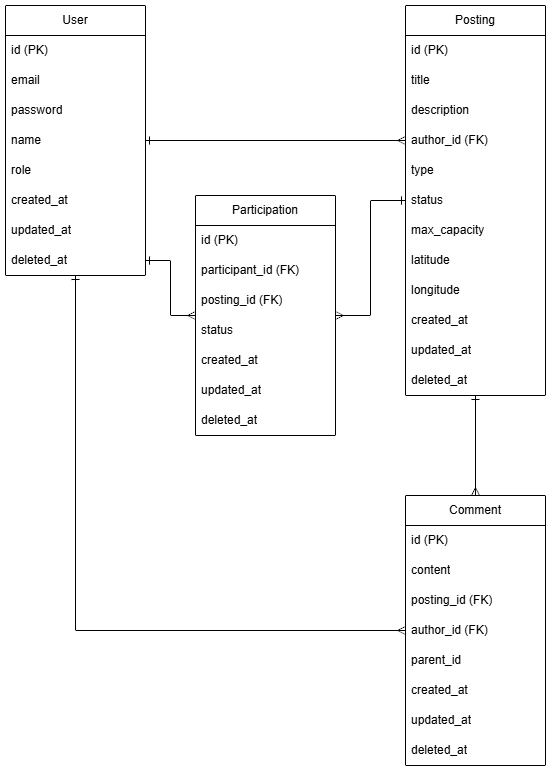

The diagram above was exported from draw.io. Its source (the exported page's mxGraphModel, read from the mxfile embedded in the PNG):
<mxGraphModel dx="541" dy="760" grid="1" gridSize="10" guides="1" tooltips="1" connect="1" arrows="1" fold="1" page="1" pageScale="1" pageWidth="827" pageHeight="1169" math="0" shadow="0">
  <root>
    <mxCell id="0" />
    <mxCell id="1" parent="0" />
    <mxCell id="DhaKO6GE_FkFDsdi8b3c-65" edge="1" parent="1" source="DhaKO6GE_FkFDsdi8b3c-15" style="edgeStyle=orthogonalEdgeStyle;rounded=0;orthogonalLoop=1;jettySize=auto;html=1;entryX=0;entryY=0.5;entryDx=0;entryDy=0;endArrow=ERmany;endFill=0;startArrow=ERone;startFill=0;" target="DhaKO6GE_FkFDsdi8b3c-41">
      <mxGeometry relative="1" as="geometry" />
    </mxCell>
    <mxCell id="DhaKO6GE_FkFDsdi8b3c-15" parent="1" style="swimlane;fontStyle=0;childLayout=stackLayout;horizontal=1;startSize=30;horizontalStack=0;resizeParent=1;resizeParentMax=0;resizeLast=0;collapsible=1;marginBottom=0;whiteSpace=wrap;html=1;" value="User" vertex="1">
      <mxGeometry height="270" width="140" x="70" y="130" as="geometry" />
    </mxCell>
    <mxCell id="DhaKO6GE_FkFDsdi8b3c-16" parent="DhaKO6GE_FkFDsdi8b3c-15" style="text;strokeColor=none;fillColor=none;align=left;verticalAlign=middle;spacingLeft=4;spacingRight=4;overflow=hidden;points=[[0,0.5],[1,0.5]];portConstraint=eastwest;rotatable=0;whiteSpace=wrap;html=1;" value="id (PK)" vertex="1">
      <mxGeometry height="30" width="140" y="30" as="geometry" />
    </mxCell>
    <mxCell id="DhaKO6GE_FkFDsdi8b3c-17" parent="DhaKO6GE_FkFDsdi8b3c-15" style="text;strokeColor=none;fillColor=none;align=left;verticalAlign=middle;spacingLeft=4;spacingRight=4;overflow=hidden;points=[[0,0.5],[1,0.5]];portConstraint=eastwest;rotatable=0;whiteSpace=wrap;html=1;" value="email" vertex="1">
      <mxGeometry height="30" width="140" y="60" as="geometry" />
    </mxCell>
    <mxCell id="DhaKO6GE_FkFDsdi8b3c-18" parent="DhaKO6GE_FkFDsdi8b3c-15" style="text;strokeColor=none;fillColor=none;align=left;verticalAlign=middle;spacingLeft=4;spacingRight=4;overflow=hidden;points=[[0,0.5],[1,0.5]];portConstraint=eastwest;rotatable=0;whiteSpace=wrap;html=1;" value="password" vertex="1">
      <mxGeometry height="30" width="140" y="90" as="geometry" />
    </mxCell>
    <mxCell id="DhaKO6GE_FkFDsdi8b3c-20" parent="DhaKO6GE_FkFDsdi8b3c-15" style="text;strokeColor=none;fillColor=none;align=left;verticalAlign=middle;spacingLeft=4;spacingRight=4;overflow=hidden;points=[[0,0.5],[1,0.5]];portConstraint=eastwest;rotatable=0;whiteSpace=wrap;html=1;" value="name" vertex="1">
      <mxGeometry height="30" width="140" y="120" as="geometry" />
    </mxCell>
    <mxCell id="DhaKO6GE_FkFDsdi8b3c-31" parent="DhaKO6GE_FkFDsdi8b3c-15" style="text;strokeColor=none;fillColor=none;align=left;verticalAlign=middle;spacingLeft=4;spacingRight=4;overflow=hidden;points=[[0,0.5],[1,0.5]];portConstraint=eastwest;rotatable=0;whiteSpace=wrap;html=1;" value="role" vertex="1">
      <mxGeometry height="30" width="140" y="150" as="geometry" />
    </mxCell>
    <mxCell id="DhaKO6GE_FkFDsdi8b3c-21" parent="DhaKO6GE_FkFDsdi8b3c-15" style="text;strokeColor=none;fillColor=none;align=left;verticalAlign=middle;spacingLeft=4;spacingRight=4;overflow=hidden;points=[[0,0.5],[1,0.5]];portConstraint=eastwest;rotatable=0;whiteSpace=wrap;html=1;" value="created_at" vertex="1">
      <mxGeometry height="30" width="140" y="180" as="geometry" />
    </mxCell>
    <mxCell id="DhaKO6GE_FkFDsdi8b3c-32" parent="DhaKO6GE_FkFDsdi8b3c-15" style="text;strokeColor=none;fillColor=none;align=left;verticalAlign=middle;spacingLeft=4;spacingRight=4;overflow=hidden;points=[[0,0.5],[1,0.5]];portConstraint=eastwest;rotatable=0;whiteSpace=wrap;html=1;" value="updated_at" vertex="1">
      <mxGeometry height="30" width="140" y="210" as="geometry" />
    </mxCell>
    <mxCell id="DhaKO6GE_FkFDsdi8b3c-33" parent="DhaKO6GE_FkFDsdi8b3c-15" style="text;strokeColor=none;fillColor=none;align=left;verticalAlign=middle;spacingLeft=4;spacingRight=4;overflow=hidden;points=[[0,0.5],[1,0.5]];portConstraint=eastwest;rotatable=0;whiteSpace=wrap;html=1;" value="deleted_at" vertex="1">
      <mxGeometry height="30" width="140" y="240" as="geometry" />
    </mxCell>
    <mxCell id="DhaKO6GE_FkFDsdi8b3c-22" parent="1" style="swimlane;fontStyle=0;childLayout=stackLayout;horizontal=1;startSize=30;horizontalStack=0;resizeParent=1;resizeParentMax=0;resizeLast=0;collapsible=1;marginBottom=0;whiteSpace=wrap;html=1;" value="Posting" vertex="1">
      <mxGeometry height="390" width="140" x="470" y="130" as="geometry" />
    </mxCell>
    <mxCell id="DhaKO6GE_FkFDsdi8b3c-23" parent="DhaKO6GE_FkFDsdi8b3c-22" style="text;strokeColor=none;fillColor=none;align=left;verticalAlign=middle;spacingLeft=4;spacingRight=4;overflow=hidden;points=[[0,0.5],[1,0.5]];portConstraint=eastwest;rotatable=0;whiteSpace=wrap;html=1;" value="id (PK)" vertex="1">
      <mxGeometry height="30" width="140" y="30" as="geometry" />
    </mxCell>
    <mxCell id="DhaKO6GE_FkFDsdi8b3c-24" parent="DhaKO6GE_FkFDsdi8b3c-22" style="text;strokeColor=none;fillColor=none;align=left;verticalAlign=middle;spacingLeft=4;spacingRight=4;overflow=hidden;points=[[0,0.5],[1,0.5]];portConstraint=eastwest;rotatable=0;whiteSpace=wrap;html=1;" value="title" vertex="1">
      <mxGeometry height="30" width="140" y="60" as="geometry" />
    </mxCell>
    <mxCell id="DhaKO6GE_FkFDsdi8b3c-25" parent="DhaKO6GE_FkFDsdi8b3c-22" style="text;strokeColor=none;fillColor=none;align=left;verticalAlign=middle;spacingLeft=4;spacingRight=4;overflow=hidden;points=[[0,0.5],[1,0.5]];portConstraint=eastwest;rotatable=0;whiteSpace=wrap;html=1;" value="description" vertex="1">
      <mxGeometry height="30" width="140" y="90" as="geometry" />
    </mxCell>
    <mxCell id="DhaKO6GE_FkFDsdi8b3c-26" parent="DhaKO6GE_FkFDsdi8b3c-22" style="text;strokeColor=none;fillColor=none;align=left;verticalAlign=middle;spacingLeft=4;spacingRight=4;overflow=hidden;points=[[0,0.5],[1,0.5]];portConstraint=eastwest;rotatable=0;whiteSpace=wrap;html=1;" value="author_id (FK)" vertex="1">
      <mxGeometry height="30" width="140" y="120" as="geometry" />
    </mxCell>
    <mxCell id="DhaKO6GE_FkFDsdi8b3c-28" parent="DhaKO6GE_FkFDsdi8b3c-22" style="text;strokeColor=none;fillColor=none;align=left;verticalAlign=middle;spacingLeft=4;spacingRight=4;overflow=hidden;points=[[0,0.5],[1,0.5]];portConstraint=eastwest;rotatable=0;whiteSpace=wrap;html=1;" value="type" vertex="1">
      <mxGeometry height="30" width="140" y="150" as="geometry" />
    </mxCell>
    <mxCell id="DhaKO6GE_FkFDsdi8b3c-29" parent="DhaKO6GE_FkFDsdi8b3c-22" style="text;strokeColor=none;fillColor=none;align=left;verticalAlign=middle;spacingLeft=4;spacingRight=4;overflow=hidden;points=[[0,0.5],[1,0.5]];portConstraint=eastwest;rotatable=0;whiteSpace=wrap;html=1;" value="status" vertex="1">
      <mxGeometry height="30" width="140" y="180" as="geometry" />
    </mxCell>
    <mxCell id="DhaKO6GE_FkFDsdi8b3c-27" parent="DhaKO6GE_FkFDsdi8b3c-22" style="text;strokeColor=none;fillColor=none;align=left;verticalAlign=middle;spacingLeft=4;spacingRight=4;overflow=hidden;points=[[0,0.5],[1,0.5]];portConstraint=eastwest;rotatable=0;whiteSpace=wrap;html=1;" value="max_capacity" vertex="1">
      <mxGeometry height="30" width="140" y="210" as="geometry" />
    </mxCell>
    <mxCell id="DhaKO6GE_FkFDsdi8b3c-48" parent="DhaKO6GE_FkFDsdi8b3c-22" style="text;strokeColor=none;fillColor=none;align=left;verticalAlign=middle;spacingLeft=4;spacingRight=4;overflow=hidden;points=[[0,0.5],[1,0.5]];portConstraint=eastwest;rotatable=0;whiteSpace=wrap;html=1;" value="latitude" vertex="1">
      <mxGeometry height="30" width="140" y="240" as="geometry" />
    </mxCell>
    <mxCell id="DhaKO6GE_FkFDsdi8b3c-49" parent="DhaKO6GE_FkFDsdi8b3c-22" style="text;strokeColor=none;fillColor=none;align=left;verticalAlign=middle;spacingLeft=4;spacingRight=4;overflow=hidden;points=[[0,0.5],[1,0.5]];portConstraint=eastwest;rotatable=0;whiteSpace=wrap;html=1;" value="longitude" vertex="1">
      <mxGeometry height="30" width="140" y="270" as="geometry" />
    </mxCell>
    <mxCell id="DhaKO6GE_FkFDsdi8b3c-34" parent="DhaKO6GE_FkFDsdi8b3c-22" style="text;strokeColor=none;fillColor=none;align=left;verticalAlign=middle;spacingLeft=4;spacingRight=4;overflow=hidden;points=[[0,0.5],[1,0.5]];portConstraint=eastwest;rotatable=0;whiteSpace=wrap;html=1;" value="created_at" vertex="1">
      <mxGeometry height="30" width="140" y="300" as="geometry" />
    </mxCell>
    <mxCell id="DhaKO6GE_FkFDsdi8b3c-35" parent="DhaKO6GE_FkFDsdi8b3c-22" style="text;strokeColor=none;fillColor=none;align=left;verticalAlign=middle;spacingLeft=4;spacingRight=4;overflow=hidden;points=[[0,0.5],[1,0.5]];portConstraint=eastwest;rotatable=0;whiteSpace=wrap;html=1;" value="updated_at" vertex="1">
      <mxGeometry height="30" width="140" y="330" as="geometry" />
    </mxCell>
    <mxCell id="DhaKO6GE_FkFDsdi8b3c-36" parent="DhaKO6GE_FkFDsdi8b3c-22" style="text;strokeColor=none;fillColor=none;align=left;verticalAlign=middle;spacingLeft=4;spacingRight=4;overflow=hidden;points=[[0,0.5],[1,0.5]];portConstraint=eastwest;rotatable=0;whiteSpace=wrap;html=1;" value="deleted_at" vertex="1">
      <mxGeometry height="30" width="140" y="360" as="geometry" />
    </mxCell>
    <mxCell id="DhaKO6GE_FkFDsdi8b3c-63" edge="1" parent="1" source="DhaKO6GE_FkFDsdi8b3c-37" style="edgeStyle=orthogonalEdgeStyle;rounded=0;orthogonalLoop=1;jettySize=auto;html=1;endArrow=ERone;endFill=0;startArrow=ERmany;startFill=0;" target="DhaKO6GE_FkFDsdi8b3c-22">
      <mxGeometry relative="1" as="geometry" />
    </mxCell>
    <mxCell id="DhaKO6GE_FkFDsdi8b3c-37" parent="1" style="swimlane;fontStyle=0;childLayout=stackLayout;horizontal=1;startSize=30;horizontalStack=0;resizeParent=1;resizeParentMax=0;resizeLast=0;collapsible=1;marginBottom=0;whiteSpace=wrap;html=1;" value="Comment" vertex="1">
      <mxGeometry height="270" width="140" x="470" y="620" as="geometry" />
    </mxCell>
    <mxCell id="DhaKO6GE_FkFDsdi8b3c-38" parent="DhaKO6GE_FkFDsdi8b3c-37" style="text;strokeColor=none;fillColor=none;align=left;verticalAlign=middle;spacingLeft=4;spacingRight=4;overflow=hidden;points=[[0,0.5],[1,0.5]];portConstraint=eastwest;rotatable=0;whiteSpace=wrap;html=1;" value="id (PK)" vertex="1">
      <mxGeometry height="30" width="140" y="30" as="geometry" />
    </mxCell>
    <mxCell id="DhaKO6GE_FkFDsdi8b3c-39" parent="DhaKO6GE_FkFDsdi8b3c-37" style="text;strokeColor=none;fillColor=none;align=left;verticalAlign=middle;spacingLeft=4;spacingRight=4;overflow=hidden;points=[[0,0.5],[1,0.5]];portConstraint=eastwest;rotatable=0;whiteSpace=wrap;html=1;" value="content" vertex="1">
      <mxGeometry height="30" width="140" y="60" as="geometry" />
    </mxCell>
    <mxCell id="DhaKO6GE_FkFDsdi8b3c-40" parent="DhaKO6GE_FkFDsdi8b3c-37" style="text;strokeColor=none;fillColor=none;align=left;verticalAlign=middle;spacingLeft=4;spacingRight=4;overflow=hidden;points=[[0,0.5],[1,0.5]];portConstraint=eastwest;rotatable=0;whiteSpace=wrap;html=1;" value="posting_id (FK)" vertex="1">
      <mxGeometry height="30" width="140" y="90" as="geometry" />
    </mxCell>
    <mxCell id="DhaKO6GE_FkFDsdi8b3c-41" parent="DhaKO6GE_FkFDsdi8b3c-37" style="text;strokeColor=none;fillColor=none;align=left;verticalAlign=middle;spacingLeft=4;spacingRight=4;overflow=hidden;points=[[0,0.5],[1,0.5]];portConstraint=eastwest;rotatable=0;whiteSpace=wrap;html=1;" value="author_id (FK)" vertex="1">
      <mxGeometry height="30" width="140" y="120" as="geometry" />
    </mxCell>
    <mxCell id="DhaKO6GE_FkFDsdi8b3c-42" parent="DhaKO6GE_FkFDsdi8b3c-37" style="text;strokeColor=none;fillColor=none;align=left;verticalAlign=middle;spacingLeft=4;spacingRight=4;overflow=hidden;points=[[0,0.5],[1,0.5]];portConstraint=eastwest;rotatable=0;whiteSpace=wrap;html=1;" value="parent_id" vertex="1">
      <mxGeometry height="30" width="140" y="150" as="geometry" />
    </mxCell>
    <mxCell id="DhaKO6GE_FkFDsdi8b3c-45" parent="DhaKO6GE_FkFDsdi8b3c-37" style="text;strokeColor=none;fillColor=none;align=left;verticalAlign=middle;spacingLeft=4;spacingRight=4;overflow=hidden;points=[[0,0.5],[1,0.5]];portConstraint=eastwest;rotatable=0;whiteSpace=wrap;html=1;" value="created_at" vertex="1">
      <mxGeometry height="30" width="140" y="180" as="geometry" />
    </mxCell>
    <mxCell id="DhaKO6GE_FkFDsdi8b3c-47" parent="DhaKO6GE_FkFDsdi8b3c-37" style="text;strokeColor=none;fillColor=none;align=left;verticalAlign=middle;spacingLeft=4;spacingRight=4;overflow=hidden;points=[[0,0.5],[1,0.5]];portConstraint=eastwest;rotatable=0;whiteSpace=wrap;html=1;" value="updated_at" vertex="1">
      <mxGeometry height="30" width="140" y="210" as="geometry" />
    </mxCell>
    <mxCell id="DhaKO6GE_FkFDsdi8b3c-46" parent="DhaKO6GE_FkFDsdi8b3c-37" style="text;strokeColor=none;fillColor=none;align=left;verticalAlign=middle;spacingLeft=4;spacingRight=4;overflow=hidden;points=[[0,0.5],[1,0.5]];portConstraint=eastwest;rotatable=0;whiteSpace=wrap;html=1;" value="deleted_at" vertex="1">
      <mxGeometry height="30" width="140" y="240" as="geometry" />
    </mxCell>
    <mxCell id="DhaKO6GE_FkFDsdi8b3c-61" edge="1" parent="1" source="DhaKO6GE_FkFDsdi8b3c-50" style="edgeStyle=orthogonalEdgeStyle;rounded=0;orthogonalLoop=1;jettySize=auto;html=1;startArrow=ERmany;startFill=0;endArrow=ERone;endFill=0;" target="DhaKO6GE_FkFDsdi8b3c-22">
      <mxGeometry relative="1" as="geometry" />
    </mxCell>
    <mxCell id="DhaKO6GE_FkFDsdi8b3c-62" edge="1" parent="1" source="DhaKO6GE_FkFDsdi8b3c-50" style="edgeStyle=orthogonalEdgeStyle;rounded=0;orthogonalLoop=1;jettySize=auto;html=1;startArrow=ERmany;startFill=0;endArrow=ERone;endFill=0;" target="DhaKO6GE_FkFDsdi8b3c-33">
      <mxGeometry relative="1" as="geometry" />
    </mxCell>
    <mxCell id="DhaKO6GE_FkFDsdi8b3c-50" parent="1" style="swimlane;fontStyle=0;childLayout=stackLayout;horizontal=1;startSize=30;horizontalStack=0;resizeParent=1;resizeParentMax=0;resizeLast=0;collapsible=1;marginBottom=0;whiteSpace=wrap;html=1;" value="Participation" vertex="1">
      <mxGeometry height="240" width="140" x="260" y="320" as="geometry" />
    </mxCell>
    <mxCell id="DhaKO6GE_FkFDsdi8b3c-51" parent="DhaKO6GE_FkFDsdi8b3c-50" style="text;strokeColor=none;fillColor=none;align=left;verticalAlign=middle;spacingLeft=4;spacingRight=4;overflow=hidden;points=[[0,0.5],[1,0.5]];portConstraint=eastwest;rotatable=0;whiteSpace=wrap;html=1;" value="id (PK)" vertex="1">
      <mxGeometry height="30" width="140" y="30" as="geometry" />
    </mxCell>
    <mxCell id="DhaKO6GE_FkFDsdi8b3c-52" parent="DhaKO6GE_FkFDsdi8b3c-50" style="text;strokeColor=none;fillColor=none;align=left;verticalAlign=middle;spacingLeft=4;spacingRight=4;overflow=hidden;points=[[0,0.5],[1,0.5]];portConstraint=eastwest;rotatable=0;whiteSpace=wrap;html=1;" value="participant_id (FK)" vertex="1">
      <mxGeometry height="30" width="140" y="60" as="geometry" />
    </mxCell>
    <mxCell id="DhaKO6GE_FkFDsdi8b3c-53" parent="DhaKO6GE_FkFDsdi8b3c-50" style="text;strokeColor=none;fillColor=none;align=left;verticalAlign=middle;spacingLeft=4;spacingRight=4;overflow=hidden;points=[[0,0.5],[1,0.5]];portConstraint=eastwest;rotatable=0;whiteSpace=wrap;html=1;" value="posting_id (FK)" vertex="1">
      <mxGeometry height="30" width="140" y="90" as="geometry" />
    </mxCell>
    <mxCell id="DhaKO6GE_FkFDsdi8b3c-55" parent="DhaKO6GE_FkFDsdi8b3c-50" style="text;strokeColor=none;fillColor=none;align=left;verticalAlign=middle;spacingLeft=4;spacingRight=4;overflow=hidden;points=[[0,0.5],[1,0.5]];portConstraint=eastwest;rotatable=0;whiteSpace=wrap;html=1;" value="status" vertex="1">
      <mxGeometry height="30" width="140" y="120" as="geometry" />
    </mxCell>
    <mxCell id="DhaKO6GE_FkFDsdi8b3c-56" parent="DhaKO6GE_FkFDsdi8b3c-50" style="text;strokeColor=none;fillColor=none;align=left;verticalAlign=middle;spacingLeft=4;spacingRight=4;overflow=hidden;points=[[0,0.5],[1,0.5]];portConstraint=eastwest;rotatable=0;whiteSpace=wrap;html=1;" value="created_at" vertex="1">
      <mxGeometry height="30" width="140" y="150" as="geometry" />
    </mxCell>
    <mxCell id="DhaKO6GE_FkFDsdi8b3c-57" parent="DhaKO6GE_FkFDsdi8b3c-50" style="text;strokeColor=none;fillColor=none;align=left;verticalAlign=middle;spacingLeft=4;spacingRight=4;overflow=hidden;points=[[0,0.5],[1,0.5]];portConstraint=eastwest;rotatable=0;whiteSpace=wrap;html=1;" value="updated_at" vertex="1">
      <mxGeometry height="30" width="140" y="180" as="geometry" />
    </mxCell>
    <mxCell id="DhaKO6GE_FkFDsdi8b3c-58" parent="DhaKO6GE_FkFDsdi8b3c-50" style="text;strokeColor=none;fillColor=none;align=left;verticalAlign=middle;spacingLeft=4;spacingRight=4;overflow=hidden;points=[[0,0.5],[1,0.5]];portConstraint=eastwest;rotatable=0;whiteSpace=wrap;html=1;" value="deleted_at" vertex="1">
      <mxGeometry height="30" width="140" y="210" as="geometry" />
    </mxCell>
    <mxCell id="DhaKO6GE_FkFDsdi8b3c-60" edge="1" parent="1" source="DhaKO6GE_FkFDsdi8b3c-26" style="edgeStyle=orthogonalEdgeStyle;rounded=0;orthogonalLoop=1;jettySize=auto;html=1;endArrow=ERone;endFill=0;startArrow=ERmany;startFill=0;" target="DhaKO6GE_FkFDsdi8b3c-15">
      <mxGeometry relative="1" as="geometry" />
    </mxCell>
  </root>
</mxGraphModel>